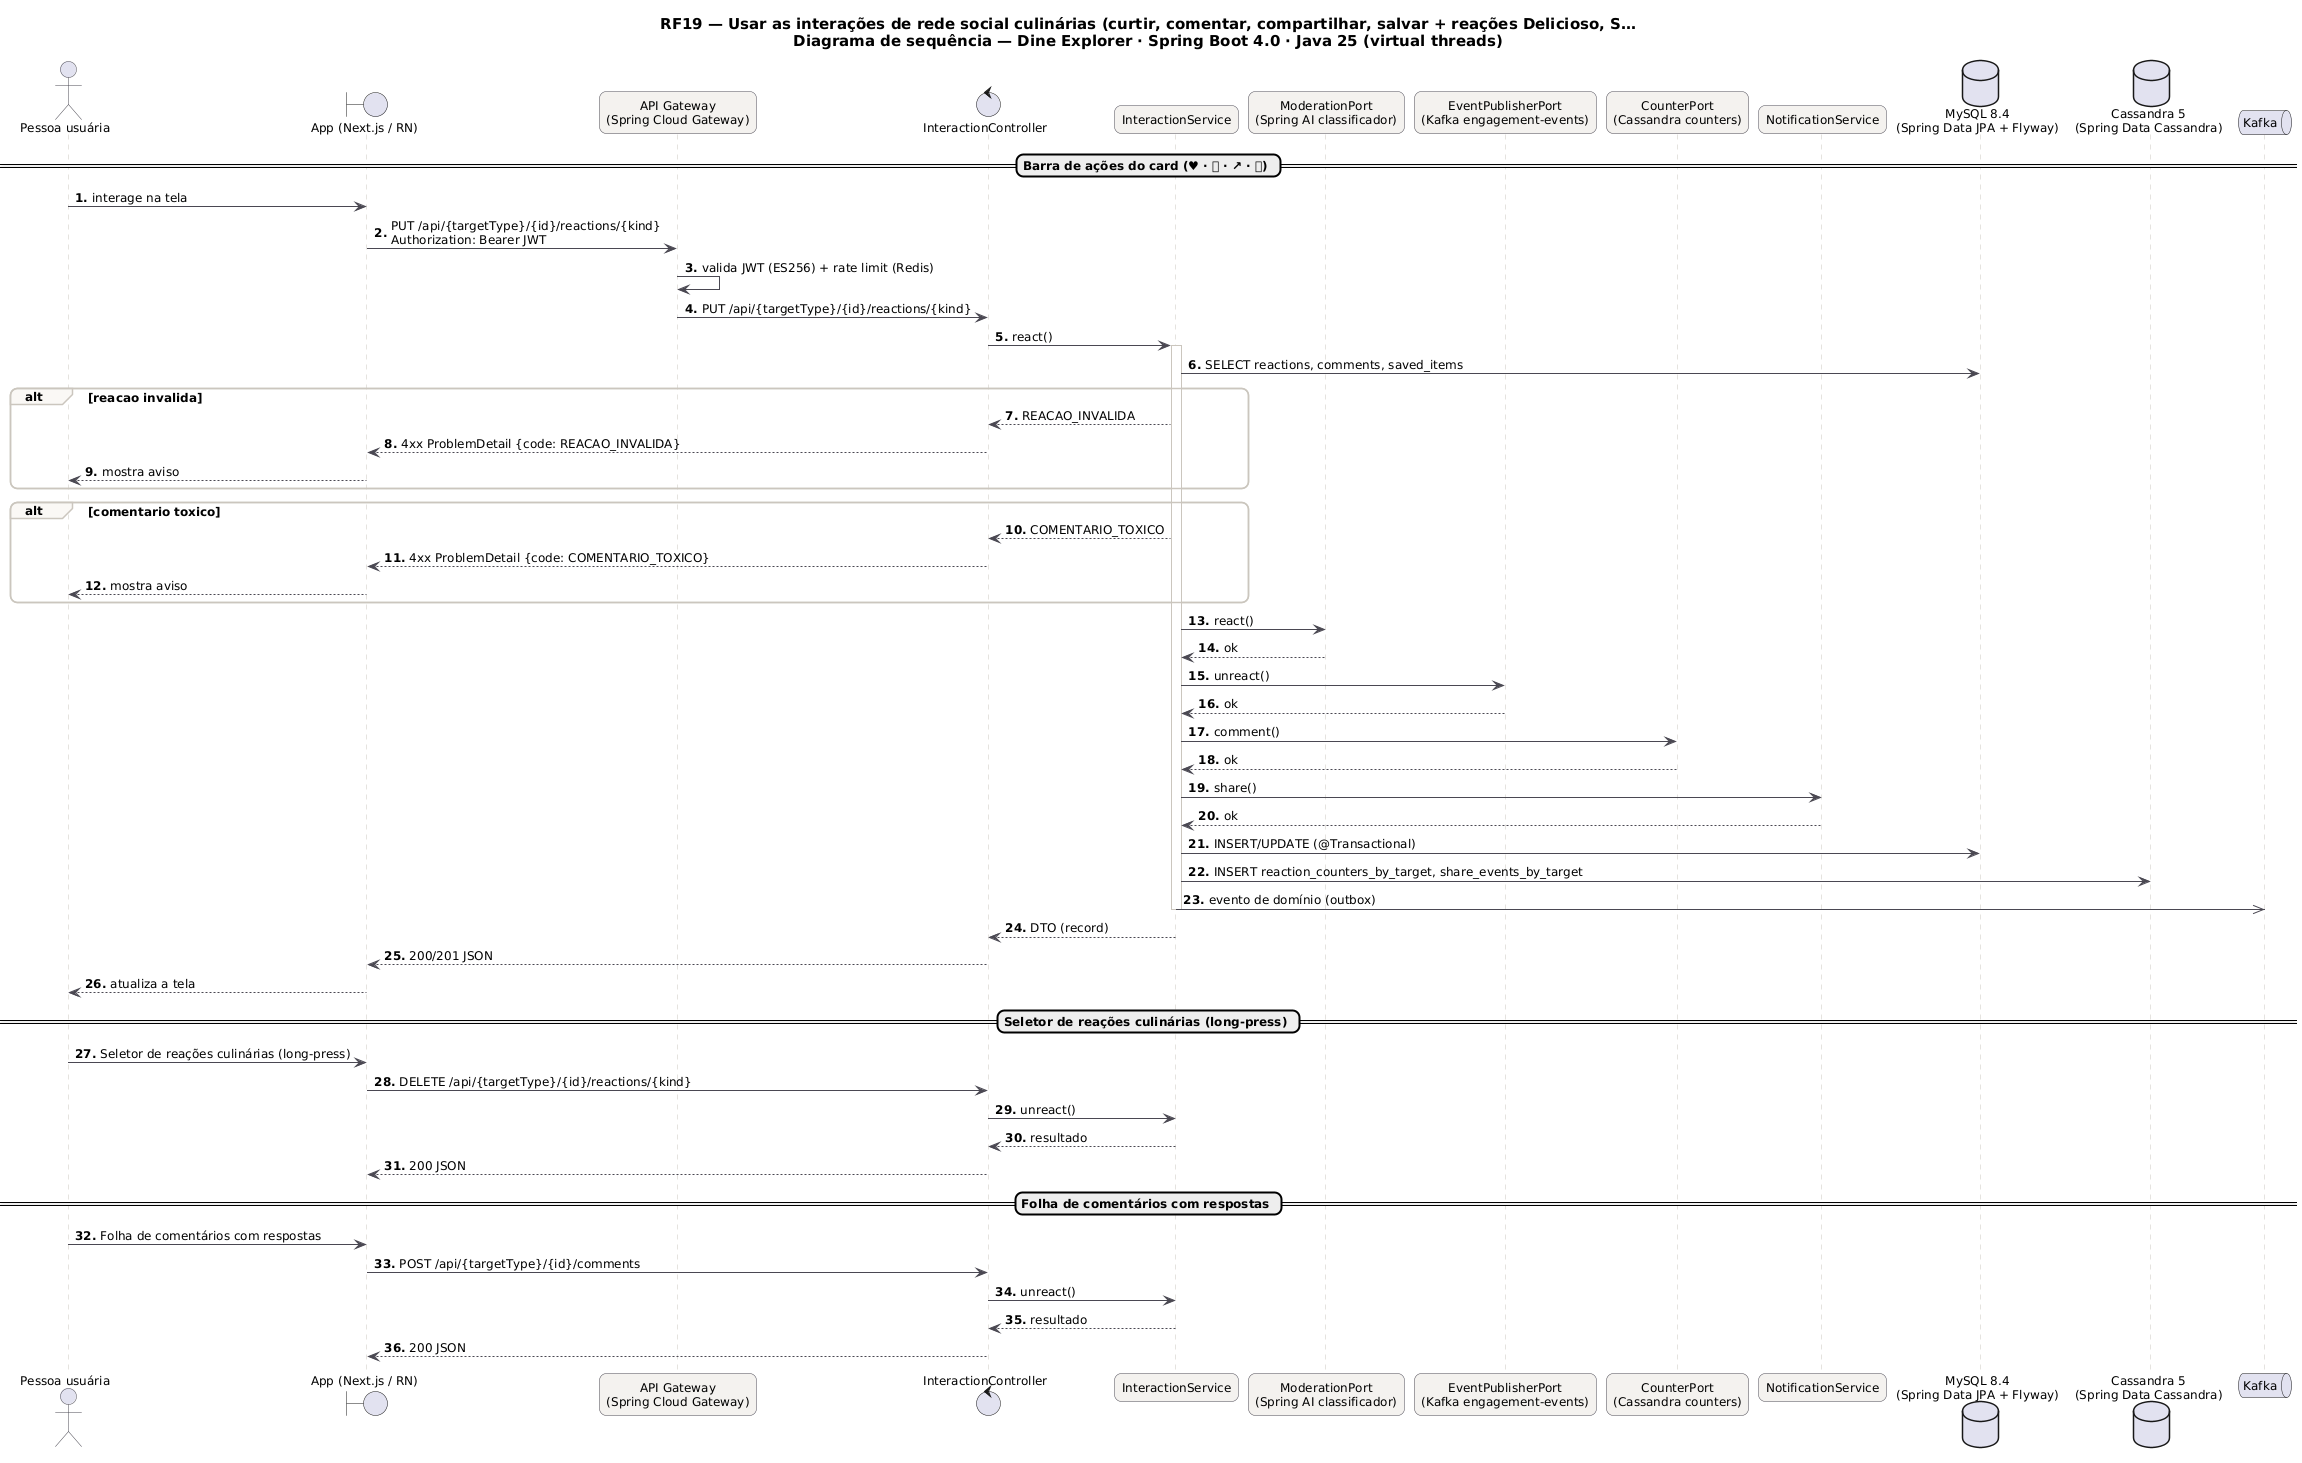

The diagram above was rendered by PlantUML. Its source (embedded in the PNG):
@startuml RF19_Sequencia
skinparam backgroundColor #FFFFFF
skinparam shadowing false
skinparam defaultFontName "DejaVu Sans"
skinparam defaultFontSize 12
skinparam titleFontSize 15
skinparam roundcorner 14
skinparam ArrowColor #52606D
skinparam note {
  BackgroundColor #FFFDEB
  BorderColor #D8CE78
  FontColor #554F24
}
skinparam sequence {
  ArrowColor #4A4852
  LifeLineBorderColor #CBC6BE
  ParticipantBackgroundColor #F4F2EF
  ParticipantBorderColor #4A4852
  ActorBorderColor #4A4852
  GroupBorderColor #CBC6BE
  GroupBackgroundColor #FAF8F5
}
autonumber "<b>0."

title RF19 — Usar as interações de rede social culinárias (curtir, comentar, compartilhar, salvar + reações Delicioso, S…\nDiagrama de sequência — Dine Explorer · Spring Boot 4.0 · Java 25 (virtual threads)

actor "Pessoa usuária" as U
boundary "App (Next.js / RN)" as P
participant "API Gateway\n(Spring Cloud Gateway)" as GW
control "InteractionController" as C
participant "InteractionService" as S
participant "ModerationPort\n(Spring AI classificador)" as P0
participant "EventPublisherPort\n(Kafka engagement-events)" as P1
participant "CounterPort\n(Cassandra counters)" as P2
participant "NotificationService" as P3
database "MySQL 8.4\n(Spring Data JPA + Flyway)" as DB_MySQL
database "Cassandra 5\n(Spring Data Cassandra)" as DB_Cassandra
queue "Kafka" as K
== Barra de ações do card (♥ · 💬 · ↗ · 🔖) ==
U -> P : interage na tela
P -> GW : PUT /api/{targetType}/{id}/reactions/{kind}\nAuthorization: Bearer JWT
GW -> GW : valida JWT (ES256) + rate limit (Redis)
GW -> C : PUT /api/{targetType}/{id}/reactions/{kind}
C -> S : react()
activate S
S -> DB_MySQL : SELECT reactions, comments, saved_items
alt reacao invalida
S --> C : REACAO_INVALIDA
C --> P : 4xx ProblemDetail {code: REACAO_INVALIDA}
P --> U : mostra aviso
end
alt comentario toxico
S --> C : COMENTARIO_TOXICO
C --> P : 4xx ProblemDetail {code: COMENTARIO_TOXICO}
P --> U : mostra aviso
end
S -> P0 : react()
P0 --> S : ok
S -> P1 : unreact()
P1 --> S : ok
S -> P2 : comment()
P2 --> S : ok
S -> P3 : share()
P3 --> S : ok
S -> DB_MySQL : INSERT/UPDATE (@Transactional)
S -> DB_Cassandra : INSERT reaction_counters_by_target, share_events_by_target
S ->> K : evento de domínio (outbox)
deactivate S
S --> C : DTO (record)
C --> P : 200/201 JSON
P --> U : atualiza a tela
== Seletor de reações culinárias (long-press) ==
U -> P : Seletor de reações culinárias (long-press)
P -> C : DELETE /api/{targetType}/{id}/reactions/{kind}
C -> S : unreact()
S --> C : resultado
C --> P : 200 JSON
== Folha de comentários com respostas ==
U -> P : Folha de comentários com respostas
P -> C : POST /api/{targetType}/{id}/comments
C -> S : unreact()
S --> C : resultado
C --> P : 200 JSON
@enduml